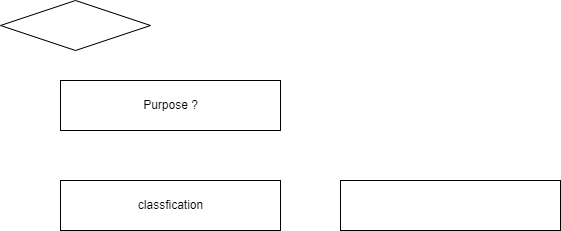

The diagram above was exported from draw.io. Its source (the exported page's mxGraphModel, read from the mxfile embedded in the PNG):
<mxGraphModel dx="1470" dy="984" grid="1" gridSize="10" guides="1" tooltips="1" connect="1" arrows="1" fold="1" page="1" pageScale="1" pageWidth="850" pageHeight="1100" background="#FFFFFF" math="0" shadow="0">
  <root>
    <mxCell id="0" />
    <mxCell id="1" parent="0" />
    <mxCell id="2" value="Purpose ?" style="html=1;dashed=0;whitespace=wrap;" vertex="1" parent="1">
      <mxGeometry x="180" y="140" width="220" height="50" as="geometry" />
    </mxCell>
    <mxCell id="3" value="" style="shape=rhombus;html=1;dashed=0;whitespace=wrap;perimeter=rhombusPerimeter;" vertex="1" parent="1">
      <mxGeometry x="120" y="60" width="150" height="50" as="geometry" />
    </mxCell>
    <mxCell id="4" value="classfication" style="html=1;dashed=0;whitespace=wrap;" vertex="1" parent="1">
      <mxGeometry x="180" y="240" width="220" height="50" as="geometry" />
    </mxCell>
    <mxCell id="5" value="" style="html=1;dashed=0;whitespace=wrap;" vertex="1" parent="1">
      <mxGeometry x="460" y="240" width="220" height="50" as="geometry" />
    </mxCell>
  </root>
</mxGraphModel>